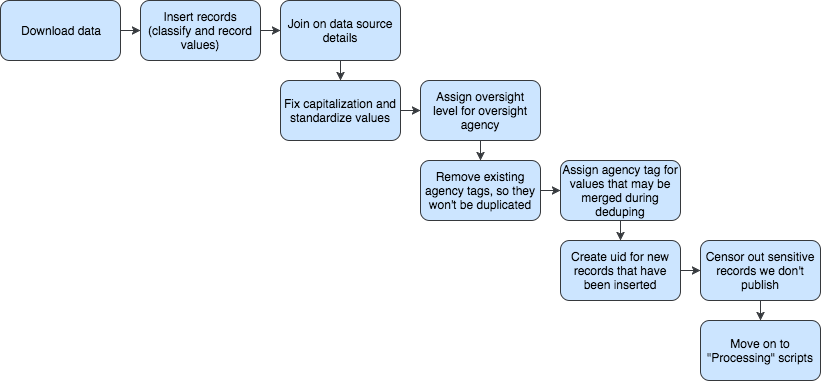

The diagram above was exported from draw.io. Its source (the exported page's mxGraphModel, read from the mxfile embedded in the PNG):
<mxGraphModel dx="790" dy="450" grid="1" gridSize="10" guides="1" tooltips="1" connect="1" arrows="1" fold="1" page="1" pageScale="1" pageWidth="1100" pageHeight="850" background="#ffffff" math="0" shadow="0">
  <root>
    <mxCell id="0" />
    <mxCell id="1" parent="0" />
    <mxCell id="4" value="" style="rounded=0;html=1;jettySize=auto;orthogonalLoop=1;edgeStyle=orthogonalEdgeStyle;curved=1;fillColor=#cce5ff;strokeColor=#36393d;" parent="1" source="2" target="3" edge="1">
      <mxGeometry relative="1" as="geometry" />
    </mxCell>
    <mxCell id="2" value="Download data" style="rounded=1;whiteSpace=wrap;html=1;fillColor=#cce5ff;strokeColor=#36393d;" parent="1" vertex="1">
      <mxGeometry x="20" y="20" width="120" height="60" as="geometry" />
    </mxCell>
    <mxCell id="6" value="" style="rounded=0;html=1;jettySize=auto;orthogonalLoop=1;edgeStyle=orthogonalEdgeStyle;curved=1;fillColor=#cce5ff;strokeColor=#36393d;" parent="1" source="3" target="5" edge="1">
      <mxGeometry relative="1" as="geometry" />
    </mxCell>
    <mxCell id="3" value="Insert records&lt;div&gt;(classify and record values&lt;span&gt;)&lt;/span&gt;&lt;/div&gt;" style="rounded=1;whiteSpace=wrap;html=1;fillColor=#cce5ff;strokeColor=#36393d;" parent="1" vertex="1">
      <mxGeometry x="160" y="20" width="120" height="60" as="geometry" />
    </mxCell>
    <mxCell id="8" value="" style="rounded=0;html=1;jettySize=auto;orthogonalLoop=1;edgeStyle=orthogonalEdgeStyle;curved=1;fillColor=#cce5ff;strokeColor=#36393d;" parent="1" source="5" target="7" edge="1">
      <mxGeometry relative="1" as="geometry" />
    </mxCell>
    <mxCell id="5" value="Join on data source details" style="rounded=1;whiteSpace=wrap;html=1;fillColor=#cce5ff;strokeColor=#36393d;" parent="1" vertex="1">
      <mxGeometry x="300" y="20" width="120" height="60" as="geometry" />
    </mxCell>
    <mxCell id="10" value="" style="rounded=0;html=1;jettySize=auto;orthogonalLoop=1;edgeStyle=orthogonalEdgeStyle;curved=1;fillColor=#cce5ff;strokeColor=#36393d;" parent="1" source="7" target="9" edge="1">
      <mxGeometry relative="1" as="geometry" />
    </mxCell>
    <mxCell id="7" value="Fix capitalization and standardize values" style="rounded=1;whiteSpace=wrap;html=1;fillColor=#cce5ff;strokeColor=#36393d;" parent="1" vertex="1">
      <mxGeometry x="300" y="100" width="120" height="60" as="geometry" />
    </mxCell>
    <mxCell id="19" value="" style="rounded=0;html=1;jettySize=auto;orthogonalLoop=1;edgeStyle=orthogonalEdgeStyle;curved=1;fillColor=#cce5ff;strokeColor=#36393d;" parent="1" source="9" target="18" edge="1">
      <mxGeometry relative="1" as="geometry" />
    </mxCell>
    <mxCell id="9" value="Assign oversight level for oversight agency" style="rounded=1;whiteSpace=wrap;html=1;fillColor=#cce5ff;strokeColor=#36393d;" parent="1" vertex="1">
      <mxGeometry x="440" y="100" width="120" height="60" as="geometry" />
    </mxCell>
    <mxCell id="20" value="" style="rounded=0;html=1;jettySize=auto;orthogonalLoop=1;edgeStyle=orthogonalEdgeStyle;curved=1;fillColor=#cce5ff;strokeColor=#36393d;" parent="1" source="18" target="11" edge="1">
      <mxGeometry relative="1" as="geometry" />
    </mxCell>
    <mxCell id="18" value="Remove existing agency tags, so they won't be duplicated" style="rounded=1;whiteSpace=wrap;html=1;fillColor=#cce5ff;strokeColor=#36393d;" parent="1" vertex="1">
      <mxGeometry x="440" y="180" width="120" height="60" as="geometry" />
    </mxCell>
    <mxCell id="14" value="" style="rounded=0;html=1;jettySize=auto;orthogonalLoop=1;edgeStyle=orthogonalEdgeStyle;curved=1;fillColor=#cce5ff;strokeColor=#36393d;" parent="1" source="11" target="13" edge="1">
      <mxGeometry relative="1" as="geometry" />
    </mxCell>
    <mxCell id="11" value="Assign agency tag for values that may be merged during deduping" style="rounded=1;whiteSpace=wrap;html=1;fillColor=#cce5ff;strokeColor=#36393d;" parent="1" vertex="1">
      <mxGeometry x="580" y="180" width="120" height="60" as="geometry" />
    </mxCell>
    <mxCell id="16" value="" style="rounded=0;html=1;jettySize=auto;orthogonalLoop=1;edgeStyle=orthogonalEdgeStyle;curved=1;fillColor=#cce5ff;strokeColor=#36393d;" parent="1" source="13" target="15" edge="1">
      <mxGeometry relative="1" as="geometry" />
    </mxCell>
    <mxCell id="13" value="Create uid for new records that have been inserted" style="rounded=1;whiteSpace=wrap;html=1;fillColor=#cce5ff;strokeColor=#36393d;" parent="1" vertex="1">
      <mxGeometry x="580" y="260" width="120" height="60" as="geometry" />
    </mxCell>
    <mxCell id="23" value="" style="edgeStyle=orthogonalEdgeStyle;curved=1;rounded=0;html=1;jettySize=auto;orthogonalLoop=1;fillColor=#cce5ff;strokeColor=#36393d;" parent="1" source="15" target="22" edge="1">
      <mxGeometry relative="1" as="geometry" />
    </mxCell>
    <mxCell id="15" value="Censor out sensitive records we don't publish" style="rounded=1;whiteSpace=wrap;html=1;fillColor=#cce5ff;strokeColor=#36393d;" parent="1" vertex="1">
      <mxGeometry x="720" y="260" width="120" height="60" as="geometry" />
    </mxCell>
    <mxCell id="22" value="Move on to &quot;Processing&quot; scripts" style="rounded=1;whiteSpace=wrap;html=1;fillColor=#cce5ff;strokeColor=#36393d;" parent="1" vertex="1">
      <mxGeometry x="720" y="340" width="120" height="60" as="geometry" />
    </mxCell>
  </root>
</mxGraphModel>